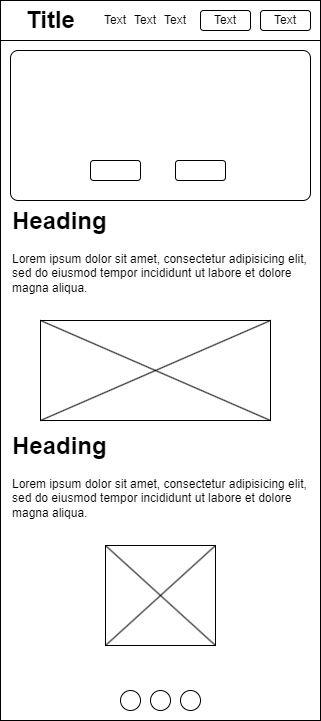

The diagram above was exported from draw.io. Its source (the exported page's mxGraphModel, read from the mxfile embedded in the PNG):
<mxGraphModel dx="1434" dy="884" grid="1" gridSize="10" guides="1" tooltips="1" connect="1" arrows="1" fold="1" page="1" pageScale="1" pageWidth="827" pageHeight="1169" math="0" shadow="0">
  <root>
    <mxCell id="0" />
    <mxCell id="1" parent="0" />
    <mxCell id="QLHebEcgMlDsRCI7KAz9-1" value="" style="rounded=0;whiteSpace=wrap;html=1;" parent="1" vertex="1">
      <mxGeometry x="40" y="40" width="320" height="720" as="geometry" />
    </mxCell>
    <mxCell id="QLHebEcgMlDsRCI7KAz9-2" value="" style="rounded=0;whiteSpace=wrap;html=1;" parent="1" vertex="1">
      <mxGeometry x="40" y="40" width="320" height="40" as="geometry" />
    </mxCell>
    <mxCell id="QLHebEcgMlDsRCI7KAz9-3" value="" style="rounded=1;whiteSpace=wrap;html=1;" parent="1" vertex="1">
      <mxGeometry x="240" y="50" width="50" height="20" as="geometry" />
    </mxCell>
    <mxCell id="QLHebEcgMlDsRCI7KAz9-4" value="" style="rounded=1;whiteSpace=wrap;html=1;" parent="1" vertex="1">
      <mxGeometry x="300" y="50" width="50" height="20" as="geometry" />
    </mxCell>
    <mxCell id="QLHebEcgMlDsRCI7KAz9-9" value="" style="rounded=1;whiteSpace=wrap;html=1;glass=0;shadow=0;arcSize=5;imageWidth=24;imageHeight=24;" parent="1" vertex="1">
      <mxGeometry x="50" y="90" width="300" height="150" as="geometry" />
    </mxCell>
    <mxCell id="QLHebEcgMlDsRCI7KAz9-16" value="" style="rounded=0;whiteSpace=wrap;html=1;" parent="1" vertex="1">
      <mxGeometry x="80" y="360" width="230" height="100" as="geometry" />
    </mxCell>
    <mxCell id="QLHebEcgMlDsRCI7KAz9-20" value="" style="rounded=0;whiteSpace=wrap;html=1;" parent="1" vertex="1">
      <mxGeometry x="145" y="585" width="110" height="100" as="geometry" />
    </mxCell>
    <mxCell id="QLHebEcgMlDsRCI7KAz9-25" value="" style="ellipse;whiteSpace=wrap;html=1;aspect=fixed;" parent="1" vertex="1">
      <mxGeometry x="160" y="730" width="20" height="20" as="geometry" />
    </mxCell>
    <mxCell id="QLHebEcgMlDsRCI7KAz9-26" value="" style="ellipse;whiteSpace=wrap;html=1;aspect=fixed;" parent="1" vertex="1">
      <mxGeometry x="190" y="730" width="20" height="20" as="geometry" />
    </mxCell>
    <mxCell id="QLHebEcgMlDsRCI7KAz9-27" value="" style="ellipse;whiteSpace=wrap;html=1;aspect=fixed;" parent="1" vertex="1">
      <mxGeometry x="220" y="730" width="20" height="20" as="geometry" />
    </mxCell>
    <mxCell id="QLHebEcgMlDsRCI7KAz9-32" value="" style="rounded=1;whiteSpace=wrap;html=1;" parent="1" vertex="1">
      <mxGeometry x="130" y="200" width="50" height="20" as="geometry" />
    </mxCell>
    <mxCell id="QLHebEcgMlDsRCI7KAz9-33" value="" style="rounded=1;whiteSpace=wrap;html=1;" parent="1" vertex="1">
      <mxGeometry x="215" y="200" width="50" height="20" as="geometry" />
    </mxCell>
    <mxCell id="6F31zVP1YEvaTgPzjoFU-1" value="Title" style="text;strokeColor=none;fillColor=none;html=1;fontSize=24;fontStyle=1;verticalAlign=middle;align=center;" parent="1" vertex="1">
      <mxGeometry x="40" y="40" width="100" height="40" as="geometry" />
    </mxCell>
    <mxCell id="6F31zVP1YEvaTgPzjoFU-2" value="Text" style="text;html=1;align=center;verticalAlign=middle;whiteSpace=wrap;rounded=0;" parent="1" vertex="1">
      <mxGeometry x="125" y="45" width="60" height="30" as="geometry" />
    </mxCell>
    <mxCell id="6F31zVP1YEvaTgPzjoFU-3" value="Text" style="text;html=1;align=center;verticalAlign=middle;whiteSpace=wrap;rounded=0;" parent="1" vertex="1">
      <mxGeometry x="155" y="45" width="60" height="30" as="geometry" />
    </mxCell>
    <mxCell id="6F31zVP1YEvaTgPzjoFU-4" value="Text" style="text;html=1;align=center;verticalAlign=middle;whiteSpace=wrap;rounded=0;" parent="1" vertex="1">
      <mxGeometry x="185" y="45" width="60" height="30" as="geometry" />
    </mxCell>
    <mxCell id="6F31zVP1YEvaTgPzjoFU-5" value="Text" style="text;html=1;align=center;verticalAlign=middle;whiteSpace=wrap;rounded=0;" parent="1" vertex="1">
      <mxGeometry x="235" y="45" width="60" height="30" as="geometry" />
    </mxCell>
    <mxCell id="6F31zVP1YEvaTgPzjoFU-6" value="Text" style="text;html=1;align=center;verticalAlign=middle;whiteSpace=wrap;rounded=0;" parent="1" vertex="1">
      <mxGeometry x="295" y="45" width="60" height="30" as="geometry" />
    </mxCell>
    <mxCell id="6F31zVP1YEvaTgPzjoFU-7" value="&lt;h1 style=&quot;margin-top: 0px;&quot;&gt;Heading&lt;/h1&gt;&lt;p&gt;Lorem ipsum dolor sit amet, consectetur adipisicing elit, sed do eiusmod tempor incididunt ut labore et dolore magna aliqua.&lt;/p&gt;" style="text;html=1;whiteSpace=wrap;overflow=hidden;rounded=0;" parent="1" vertex="1">
      <mxGeometry x="50" y="240" width="300" height="120" as="geometry" />
    </mxCell>
    <mxCell id="6F31zVP1YEvaTgPzjoFU-8" value="&lt;h1 style=&quot;margin-top: 0px;&quot;&gt;Heading&lt;/h1&gt;&lt;p&gt;Lorem ipsum dolor sit amet, consectetur adipisicing elit, sed do eiusmod tempor incididunt ut labore et dolore magna aliqua.&lt;/p&gt;" style="text;html=1;whiteSpace=wrap;overflow=hidden;rounded=0;" parent="1" vertex="1">
      <mxGeometry x="50" y="465" width="300" height="120" as="geometry" />
    </mxCell>
    <mxCell id="6F31zVP1YEvaTgPzjoFU-9" value="" style="endArrow=none;html=1;rounded=0;exitX=0;exitY=1;exitDx=0;exitDy=0;entryX=1;entryY=0;entryDx=0;entryDy=0;" parent="1" source="QLHebEcgMlDsRCI7KAz9-20" target="QLHebEcgMlDsRCI7KAz9-20" edge="1">
      <mxGeometry width="50" height="50" relative="1" as="geometry">
        <mxPoint x="390" y="380" as="sourcePoint" />
        <mxPoint x="440" y="330" as="targetPoint" />
      </mxGeometry>
    </mxCell>
    <mxCell id="6F31zVP1YEvaTgPzjoFU-10" value="" style="endArrow=none;html=1;rounded=0;exitX=0;exitY=0;exitDx=0;exitDy=0;entryX=1;entryY=1;entryDx=0;entryDy=0;" parent="1" source="QLHebEcgMlDsRCI7KAz9-16" target="QLHebEcgMlDsRCI7KAz9-16" edge="1">
      <mxGeometry width="50" height="50" relative="1" as="geometry">
        <mxPoint x="60" y="320" as="sourcePoint" />
        <mxPoint x="370" y="130" as="targetPoint" />
      </mxGeometry>
    </mxCell>
    <mxCell id="6F31zVP1YEvaTgPzjoFU-11" value="" style="endArrow=none;html=1;rounded=0;exitX=0;exitY=1;exitDx=0;exitDy=0;entryX=1;entryY=0;entryDx=0;entryDy=0;" parent="1" source="QLHebEcgMlDsRCI7KAz9-16" target="QLHebEcgMlDsRCI7KAz9-16" edge="1">
      <mxGeometry width="50" height="50" relative="1" as="geometry">
        <mxPoint x="70" y="330" as="sourcePoint" />
        <mxPoint x="380" y="140" as="targetPoint" />
      </mxGeometry>
    </mxCell>
    <mxCell id="6F31zVP1YEvaTgPzjoFU-13" value="" style="endArrow=none;html=1;rounded=0;exitX=0;exitY=0;exitDx=0;exitDy=0;entryX=1;entryY=1;entryDx=0;entryDy=0;" parent="1" source="QLHebEcgMlDsRCI7KAz9-20" target="QLHebEcgMlDsRCI7KAz9-20" edge="1">
      <mxGeometry width="50" height="50" relative="1" as="geometry">
        <mxPoint x="155" y="695" as="sourcePoint" />
        <mxPoint x="265" y="595" as="targetPoint" />
      </mxGeometry>
    </mxCell>
  </root>
</mxGraphModel>